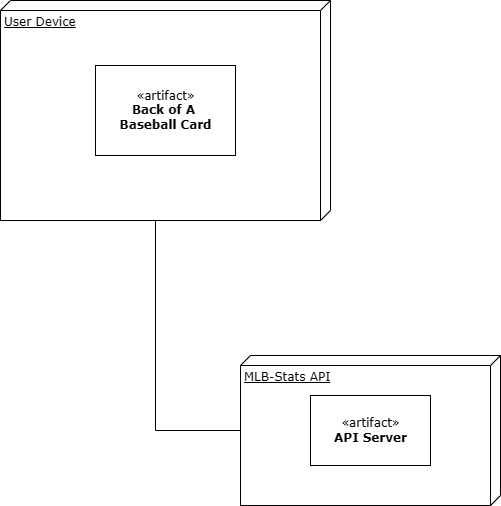

The diagram above was exported from draw.io. Its source (the exported page's mxGraphModel, read from the mxfile embedded in the PNG):
<mxGraphModel dx="2066" dy="1159" grid="1" gridSize="10" guides="1" tooltips="1" connect="1" arrows="1" fold="1" page="1" pageScale="1" pageWidth="1100" pageHeight="850" background="none" math="0" shadow="0">
  <root>
    <mxCell id="0" />
    <mxCell id="1" parent="0" />
    <mxCell id="39150e848f15840c-1" value="User Device" style="verticalAlign=top;align=left;spacingTop=8;spacingLeft=2;spacingRight=12;shape=cube;size=10;direction=south;fontStyle=4;html=1;rounded=0;shadow=0;comic=0;labelBackgroundColor=none;strokeWidth=1;fontFamily=Verdana;fontSize=12" parent="1" vertex="1">
      <mxGeometry x="130" y="55" width="330" height="220" as="geometry" />
    </mxCell>
    <mxCell id="39150e848f15840c-3" value="MLB-Stats API" style="verticalAlign=top;align=left;spacingTop=8;spacingLeft=2;spacingRight=12;shape=cube;size=10;direction=south;fontStyle=4;html=1;rounded=0;shadow=0;comic=0;labelBackgroundColor=none;strokeWidth=1;fontFamily=Verdana;fontSize=12" parent="1" vertex="1">
      <mxGeometry x="370" y="410" width="260" height="150" as="geometry" />
    </mxCell>
    <mxCell id="39150e848f15840c-4" value="«artifact»&lt;br&gt;&lt;b&gt;Back of A&amp;nbsp;&lt;/b&gt;&lt;div&gt;&lt;b&gt;Baseball Card&lt;/b&gt;&lt;/div&gt;" style="html=1;rounded=0;shadow=0;comic=0;labelBackgroundColor=none;strokeWidth=1;fontFamily=Verdana;fontSize=12;align=center;" parent="1" vertex="1">
      <mxGeometry x="225" y="120" width="140" height="90" as="geometry" />
    </mxCell>
    <mxCell id="39150e848f15840c-18" style="edgeStyle=orthogonalEdgeStyle;rounded=0;html=1;labelBackgroundColor=none;startArrow=none;startFill=0;startSize=8;endArrow=none;endFill=0;endSize=16;fontFamily=Verdana;fontSize=12;" parent="1" source="39150e848f15840c-3" target="39150e848f15840c-1" edge="1">
      <mxGeometry relative="1" as="geometry">
        <Array as="points">
          <mxPoint x="285" y="485" />
        </Array>
      </mxGeometry>
    </mxCell>
    <mxCell id="uwclPiDE2h_WjFpIojGg-1" value="«artifact»&lt;br&gt;&lt;b&gt;API Server&lt;/b&gt;" style="html=1;rounded=0;shadow=0;comic=0;labelBackgroundColor=none;strokeWidth=1;fontFamily=Verdana;fontSize=12;align=center;" vertex="1" parent="1">
      <mxGeometry x="440" y="450" width="120" height="70" as="geometry" />
    </mxCell>
  </root>
</mxGraphModel>